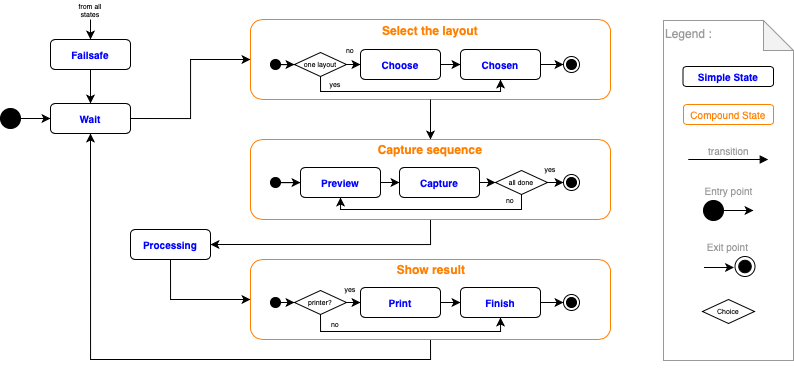

The diagram above was exported from draw.io. Its source (the exported page's mxGraphModel, read from the mxfile embedded in the PNG):
<mxGraphModel dx="925" dy="605" grid="1" gridSize="10" guides="1" tooltips="1" connect="1" arrows="1" fold="1" page="1" pageScale="1" pageWidth="1169" pageHeight="827" background="#ffffff" math="0" shadow="0">
  <root>
    <mxCell id="0" />
    <mxCell id="1" parent="0" />
    <mxCell id="2" value="Legend :" style="shape=note;whiteSpace=wrap;html=1;backgroundOutline=1;darkOpacity=0.05;strokeColor=#999999;fontColor=#999999;align=left;verticalAlign=top;" vertex="1" parent="1">
      <mxGeometry x="843" y="374" width="130" height="340" as="geometry" />
    </mxCell>
    <mxCell id="3" style="edgeStyle=orthogonalEdgeStyle;rounded=0;orthogonalLoop=1;jettySize=auto;html=1;exitX=0.5;exitY=1;exitDx=0;exitDy=0;fontSize=12;entryX=0.5;entryY=1;entryDx=0;entryDy=0;" edge="1" source="4" target="9" parent="1">
      <mxGeometry relative="1" as="geometry">
        <mxPoint x="190" y="453" as="targetPoint" />
      </mxGeometry>
    </mxCell>
    <mxCell id="4" value="" style="rounded=1;whiteSpace=wrap;html=1;fontSize=7;align=center;strokeColor=#FF8000;" vertex="1" parent="1">
      <mxGeometry x="430" y="613" width="360" height="80" as="geometry" />
    </mxCell>
    <mxCell id="5" style="edgeStyle=orthogonalEdgeStyle;rounded=0;orthogonalLoop=1;jettySize=auto;html=1;exitX=0.5;exitY=1;exitDx=0;exitDy=0;fontSize=12;entryX=1;entryY=0.5;entryDx=0;entryDy=0;" edge="1" source="6" target="16" parent="1">
      <mxGeometry relative="1" as="geometry">
        <mxPoint x="410" y="593" as="targetPoint" />
      </mxGeometry>
    </mxCell>
    <mxCell id="6" value="" style="rounded=1;whiteSpace=wrap;html=1;fontSize=7;align=center;strokeColor=#FF8000;" vertex="1" parent="1">
      <mxGeometry x="430" y="493" width="360" height="80" as="geometry" />
    </mxCell>
    <mxCell id="7" value="" style="rounded=1;whiteSpace=wrap;html=1;fontSize=7;align=center;strokeColor=#FF8000;" vertex="1" parent="1">
      <mxGeometry x="430" y="373" width="360" height="80" as="geometry" />
    </mxCell>
    <mxCell id="8" style="edgeStyle=orthogonalEdgeStyle;rounded=0;orthogonalLoop=1;jettySize=auto;html=1;exitX=1;exitY=0.5;exitDx=0;exitDy=0;entryX=0;entryY=0.5;entryDx=0;entryDy=0;fontSize=12;" edge="1" source="9" target="7" parent="1">
      <mxGeometry relative="1" as="geometry">
        <mxPoint x="349.9999999999999" y="432" as="targetPoint" />
      </mxGeometry>
    </mxCell>
    <mxCell id="9" value="&lt;b&gt;&lt;font style=&quot;font-size: 10px&quot;&gt;Wait&lt;/font&gt;&lt;/b&gt;&lt;font style=&quot;font-size: 8px&quot;&gt;&lt;br&gt;&lt;/font&gt;" style="rounded=1;whiteSpace=wrap;html=1;fontColor=#0000FF;" vertex="1" parent="1">
      <mxGeometry x="230" y="457" width="80" height="30" as="geometry" />
    </mxCell>
    <mxCell id="10" style="edgeStyle=orthogonalEdgeStyle;rounded=0;html=1;exitX=0.5;exitY=1;jettySize=auto;orthogonalLoop=1;" edge="1" source="9" target="9" parent="1">
      <mxGeometry relative="1" as="geometry" />
    </mxCell>
    <mxCell id="11" style="edgeStyle=orthogonalEdgeStyle;rounded=0;orthogonalLoop=1;jettySize=auto;html=1;exitX=1;exitY=0.5;exitDx=0;exitDy=0;entryX=0;entryY=0.5;entryDx=0;entryDy=0;fontSize=7;" edge="1" source="12" target="23" parent="1">
      <mxGeometry relative="1" as="geometry" />
    </mxCell>
    <mxCell id="12" value="&lt;font&gt;&lt;font style=&quot;font-size: 10px&quot;&gt;&lt;b&gt;Choose&lt;/b&gt;&lt;/font&gt;&lt;br&gt;&lt;/font&gt;" style="rounded=1;whiteSpace=wrap;html=1;fontColor=#0000FF;" vertex="1" parent="1">
      <mxGeometry x="540" y="403" width="80" height="30" as="geometry" />
    </mxCell>
    <mxCell id="13" style="edgeStyle=orthogonalEdgeStyle;rounded=0;orthogonalLoop=1;jettySize=auto;html=1;exitX=1;exitY=0.5;exitDx=0;exitDy=0;fontSize=12;entryX=0;entryY=0.5;entryDx=0;entryDy=0;" edge="1" source="14" target="56" parent="1">
      <mxGeometry relative="1" as="geometry" />
    </mxCell>
    <mxCell id="14" value="&lt;font&gt;&lt;b&gt;&lt;font style=&quot;font-size: 10px&quot;&gt;Capture&lt;/font&gt;&lt;/b&gt;&lt;br&gt;&lt;/font&gt;" style="rounded=1;whiteSpace=wrap;html=1;fontColor=#0000FF;" vertex="1" parent="1">
      <mxGeometry x="579" y="521" width="80" height="30" as="geometry" />
    </mxCell>
    <mxCell id="15" style="edgeStyle=orthogonalEdgeStyle;rounded=0;orthogonalLoop=1;jettySize=auto;html=1;exitX=0.5;exitY=1;exitDx=0;exitDy=0;entryX=0;entryY=0.5;entryDx=0;entryDy=0;fontSize=12;" edge="1" source="16" target="4" parent="1">
      <mxGeometry relative="1" as="geometry" />
    </mxCell>
    <mxCell id="16" value="&lt;font&gt;&lt;b&gt;&lt;font style=&quot;font-size: 10px&quot;&gt;Processing&lt;/font&gt;&lt;/b&gt;&lt;br&gt;&lt;/font&gt;" style="rounded=1;whiteSpace=wrap;html=1;fontColor=#0000FF;" vertex="1" parent="1">
      <mxGeometry x="310" y="583" width="80" height="30" as="geometry" />
    </mxCell>
    <mxCell id="17" style="edgeStyle=orthogonalEdgeStyle;rounded=0;orthogonalLoop=1;jettySize=auto;html=1;exitX=0.5;exitY=1;exitDx=0;exitDy=0;fontSize=12;entryX=0.5;entryY=1;entryDx=0;entryDy=0;" edge="1" source="37" target="27" parent="1">
      <mxGeometry relative="1" as="geometry">
        <mxPoint x="821" y="619" as="targetPoint" />
        <mxPoint x="483.5" y="679" as="sourcePoint" />
        <Array as="points">
          <mxPoint x="500" y="685" />
          <mxPoint x="680" y="685" />
        </Array>
      </mxGeometry>
    </mxCell>
    <mxCell id="18" style="edgeStyle=orthogonalEdgeStyle;rounded=0;orthogonalLoop=1;jettySize=auto;html=1;exitX=1;exitY=0.5;exitDx=0;exitDy=0;entryX=0;entryY=0.5;entryDx=0;entryDy=0;fontSize=12;" edge="1" source="19" target="27" parent="1">
      <mxGeometry relative="1" as="geometry" />
    </mxCell>
    <mxCell id="19" value="&lt;font&gt;&lt;b&gt;&lt;font style=&quot;font-size: 10px&quot;&gt;Print&lt;/font&gt;&lt;/b&gt;&lt;br&gt;&lt;/font&gt;" style="rounded=1;whiteSpace=wrap;html=1;fontColor=#0000FF;" vertex="1" parent="1">
      <mxGeometry x="540" y="641" width="80" height="30" as="geometry" />
    </mxCell>
    <mxCell id="20" style="edgeStyle=orthogonalEdgeStyle;rounded=0;html=1;exitX=0.25;exitY=0;entryX=0.25;entryY=0;jettySize=auto;orthogonalLoop=1;" edge="1" source="14" target="14" parent="1">
      <mxGeometry relative="1" as="geometry" />
    </mxCell>
    <mxCell id="21" style="edgeStyle=orthogonalEdgeStyle;rounded=0;orthogonalLoop=1;jettySize=auto;html=1;exitX=0.5;exitY=1;exitDx=0;exitDy=0;entryX=0.5;entryY=0;entryDx=0;entryDy=0;fontSize=7;" edge="1" source="7" target="6" parent="1">
      <mxGeometry relative="1" as="geometry" />
    </mxCell>
    <mxCell id="22" style="edgeStyle=orthogonalEdgeStyle;rounded=0;orthogonalLoop=1;jettySize=auto;html=1;exitX=1;exitY=0.5;exitDx=0;exitDy=0;fontSize=12;entryX=0;entryY=0.5;entryDx=0;entryDy=0;" edge="1" source="23" target="52" parent="1">
      <mxGeometry relative="1" as="geometry" />
    </mxCell>
    <mxCell id="23" value="&lt;font&gt;&lt;font style=&quot;font-size: 10px&quot;&gt;&lt;b&gt;Chosen&lt;/b&gt;&lt;/font&gt;&lt;br&gt;&lt;/font&gt;" style="rounded=1;whiteSpace=wrap;html=1;fontColor=#0000FF;" vertex="1" parent="1">
      <mxGeometry x="640" y="403" width="80" height="30" as="geometry" />
    </mxCell>
    <mxCell id="24" style="edgeStyle=orthogonalEdgeStyle;rounded=0;orthogonalLoop=1;jettySize=auto;html=1;exitX=1;exitY=0.5;exitDx=0;exitDy=0;entryX=0;entryY=0.5;entryDx=0;entryDy=0;fontSize=12;" edge="1" source="25" target="14" parent="1">
      <mxGeometry relative="1" as="geometry" />
    </mxCell>
    <mxCell id="25" value="&lt;font&gt;&lt;font style=&quot;font-size: 10px&quot;&gt;&lt;b&gt;Preview&lt;/b&gt;&lt;/font&gt;&lt;br&gt;&lt;/font&gt;" style="rounded=1;whiteSpace=wrap;html=1;fontColor=#0000FF;" vertex="1" parent="1">
      <mxGeometry x="480" y="521" width="80" height="30" as="geometry" />
    </mxCell>
    <mxCell id="26" style="edgeStyle=orthogonalEdgeStyle;rounded=0;orthogonalLoop=1;jettySize=auto;html=1;exitX=1;exitY=0.5;exitDx=0;exitDy=0;entryX=0;entryY=0.5;entryDx=0;entryDy=0;fontSize=12;" edge="1" source="27" target="49" parent="1">
      <mxGeometry relative="1" as="geometry" />
    </mxCell>
    <mxCell id="27" value="&lt;font&gt;&lt;font style=&quot;font-size: 10px&quot;&gt;&lt;b&gt;Finish&lt;/b&gt;&lt;/font&gt;&lt;br&gt;&lt;/font&gt;" style="rounded=1;whiteSpace=wrap;html=1;fontColor=#0000FF;" vertex="1" parent="1">
      <mxGeometry x="640" y="641" width="80" height="30" as="geometry" />
    </mxCell>
    <mxCell id="28" style="edgeStyle=orthogonalEdgeStyle;rounded=0;orthogonalLoop=1;jettySize=auto;html=1;exitX=0.5;exitY=1;exitDx=0;exitDy=0;entryX=0.5;entryY=0;entryDx=0;entryDy=0;fontSize=12;fontColor=#0000FF;" edge="1" source="29" target="9" parent="1">
      <mxGeometry relative="1" as="geometry" />
    </mxCell>
    <mxCell id="29" value="&lt;font&gt;&lt;font style=&quot;font-size: 10px&quot;&gt;&lt;b&gt;Failsafe&lt;/b&gt;&lt;/font&gt;&lt;br&gt;&lt;/font&gt;" style="rounded=1;whiteSpace=wrap;html=1;fontColor=#0000FF;" vertex="1" parent="1">
      <mxGeometry x="230" y="393" width="80" height="30" as="geometry" />
    </mxCell>
    <mxCell id="30" style="edgeStyle=orthogonalEdgeStyle;rounded=0;orthogonalLoop=1;jettySize=auto;html=1;exitX=0.5;exitY=1;exitDx=0;exitDy=0;entryX=0.5;entryY=1;entryDx=0;entryDy=0;fontSize=7;" edge="1" source="78" target="23" parent="1">
      <mxGeometry relative="1" as="geometry">
        <Array as="points">
          <mxPoint x="500" y="445" />
          <mxPoint x="680" y="445" />
        </Array>
      </mxGeometry>
    </mxCell>
    <mxCell id="31" value="yes" style="text;html=1;strokeColor=none;fillColor=none;align=center;verticalAlign=middle;whiteSpace=wrap;rounded=0;fontSize=7;" vertex="1" parent="1">
      <mxGeometry x="495" y="428" width="40" height="20" as="geometry" />
    </mxCell>
    <mxCell id="32" value="Select the layout" style="text;html=1;strokeColor=none;fillColor=none;align=center;verticalAlign=middle;whiteSpace=wrap;rounded=0;fontSize=12;fontStyle=1;fontColor=#FF8000;" vertex="1" parent="1">
      <mxGeometry x="545" y="374" width="130" height="20" as="geometry" />
    </mxCell>
    <mxCell id="33" value="&lt;b&gt;Capture sequence&lt;/b&gt;" style="text;html=1;strokeColor=none;fillColor=none;align=center;verticalAlign=middle;whiteSpace=wrap;rounded=0;fontSize=12;fontStyle=1;fontColor=#FF8000;" vertex="1" parent="1">
      <mxGeometry x="545" y="493" width="130" height="20" as="geometry" />
    </mxCell>
    <mxCell id="34" style="edgeStyle=orthogonalEdgeStyle;rounded=0;orthogonalLoop=1;jettySize=auto;html=1;exitX=1;exitY=0.5;exitDx=0;exitDy=0;entryX=0;entryY=0.5;entryDx=0;entryDy=0;fontSize=12;" edge="1" source="37" target="19" parent="1">
      <mxGeometry relative="1" as="geometry">
        <mxPoint x="506" y="656" as="sourcePoint" />
      </mxGeometry>
    </mxCell>
    <mxCell id="35" value="&lt;b&gt;Show result&lt;/b&gt;" style="text;html=1;strokeColor=none;fillColor=none;align=center;verticalAlign=middle;whiteSpace=wrap;rounded=0;fontSize=12;fontStyle=1;fontColor=#FF8000;" vertex="1" parent="1">
      <mxGeometry x="546" y="613" width="130" height="20" as="geometry" />
    </mxCell>
    <mxCell id="36" style="edgeStyle=orthogonalEdgeStyle;rounded=0;orthogonalLoop=1;jettySize=auto;html=1;exitX=0.5;exitY=1;exitDx=0;exitDy=0;fontSize=12;" edge="1" source="33" target="33" parent="1">
      <mxGeometry relative="1" as="geometry" />
    </mxCell>
    <mxCell id="37" value="printer?" style="rhombus;whiteSpace=wrap;html=1;fontSize=7;align=center;" vertex="1" parent="1">
      <mxGeometry x="474" y="644" width="52" height="24" as="geometry" />
    </mxCell>
    <mxCell id="38" value="yes" style="text;html=1;strokeColor=none;fillColor=none;align=center;verticalAlign=middle;whiteSpace=wrap;rounded=0;fontSize=7;" vertex="1" parent="1">
      <mxGeometry x="510" y="633" width="40" height="20" as="geometry" />
    </mxCell>
    <mxCell id="39" value="" style="edgeStyle=orthogonalEdgeStyle;rounded=0;orthogonalLoop=1;jettySize=auto;html=1;fontSize=12;entryX=0;entryY=0.5;entryDx=0;entryDy=0;" edge="1" source="40" target="78" parent="1">
      <mxGeometry relative="1" as="geometry" />
    </mxCell>
    <mxCell id="40" value="" style="ellipse;whiteSpace=wrap;html=1;aspect=fixed;labelBackgroundColor=none;fontSize=12;align=center;fillColor=#000000;" vertex="1" parent="1">
      <mxGeometry x="450" y="413" width="10" height="10" as="geometry" />
    </mxCell>
    <mxCell id="41" value="" style="edgeStyle=orthogonalEdgeStyle;rounded=0;orthogonalLoop=1;jettySize=auto;html=1;fontSize=12;" edge="1" source="42" target="25" parent="1">
      <mxGeometry relative="1" as="geometry" />
    </mxCell>
    <mxCell id="42" value="" style="ellipse;whiteSpace=wrap;html=1;aspect=fixed;labelBackgroundColor=none;fontSize=12;align=center;fillColor=#000000;" vertex="1" parent="1">
      <mxGeometry x="450" y="531" width="10" height="10" as="geometry" />
    </mxCell>
    <mxCell id="43" style="edgeStyle=orthogonalEdgeStyle;rounded=0;orthogonalLoop=1;jettySize=auto;html=1;exitX=1;exitY=0.5;exitDx=0;exitDy=0;entryX=0;entryY=0.5;entryDx=0;entryDy=0;fontSize=7;fontColor=#FF8000;" edge="1" source="44" target="37" parent="1">
      <mxGeometry relative="1" as="geometry" />
    </mxCell>
    <mxCell id="44" value="" style="ellipse;whiteSpace=wrap;html=1;aspect=fixed;labelBackgroundColor=none;fontSize=12;align=center;fillColor=#000000;" vertex="1" parent="1">
      <mxGeometry x="450" y="651" width="10" height="10" as="geometry" />
    </mxCell>
    <mxCell id="45" value="" style="group" vertex="1" connectable="0" parent="1">
      <mxGeometry x="743" y="528" width="16" height="16" as="geometry" />
    </mxCell>
    <mxCell id="46" value="" style="ellipse;whiteSpace=wrap;html=1;aspect=fixed;labelBackgroundColor=none;fillColor=#FFFFFF;fontSize=12;align=center;" vertex="1" parent="45">
      <mxGeometry width="16" height="16" as="geometry" />
    </mxCell>
    <mxCell id="47" value="" style="ellipse;whiteSpace=wrap;html=1;aspect=fixed;labelBackgroundColor=none;fontSize=12;align=center;fillColor=#000000;" vertex="1" parent="45">
      <mxGeometry x="3" y="3" width="10" height="10" as="geometry" />
    </mxCell>
    <mxCell id="48" value="" style="group" vertex="1" connectable="0" parent="1">
      <mxGeometry x="743" y="648" width="16" height="16" as="geometry" />
    </mxCell>
    <mxCell id="49" value="" style="ellipse;whiteSpace=wrap;html=1;aspect=fixed;labelBackgroundColor=none;fillColor=#FFFFFF;fontSize=12;align=center;" vertex="1" parent="48">
      <mxGeometry width="16" height="16" as="geometry" />
    </mxCell>
    <mxCell id="50" value="" style="ellipse;whiteSpace=wrap;html=1;aspect=fixed;labelBackgroundColor=none;fontSize=12;align=center;fillColor=#000000;" vertex="1" parent="48">
      <mxGeometry x="3" y="3" width="10" height="10" as="geometry" />
    </mxCell>
    <mxCell id="51" value="" style="group" vertex="1" connectable="0" parent="1">
      <mxGeometry x="743" y="410" width="16" height="16" as="geometry" />
    </mxCell>
    <mxCell id="52" value="" style="ellipse;whiteSpace=wrap;html=1;aspect=fixed;labelBackgroundColor=none;fillColor=#FFFFFF;fontSize=12;align=center;" vertex="1" parent="51">
      <mxGeometry width="16" height="16" as="geometry" />
    </mxCell>
    <mxCell id="53" value="" style="ellipse;whiteSpace=wrap;html=1;aspect=fixed;labelBackgroundColor=none;fontSize=12;align=center;fillColor=#000000;" vertex="1" parent="51">
      <mxGeometry x="3" y="3" width="10" height="10" as="geometry" />
    </mxCell>
    <mxCell id="54" style="edgeStyle=orthogonalEdgeStyle;rounded=0;orthogonalLoop=1;jettySize=auto;html=1;exitX=0.5;exitY=1;exitDx=0;exitDy=0;entryX=0.5;entryY=1;entryDx=0;entryDy=0;fontSize=12;" edge="1" source="56" target="25" parent="1">
      <mxGeometry relative="1" as="geometry">
        <Array as="points">
          <mxPoint x="701" y="563" />
          <mxPoint x="520" y="563" />
        </Array>
      </mxGeometry>
    </mxCell>
    <mxCell id="55" style="edgeStyle=orthogonalEdgeStyle;rounded=0;orthogonalLoop=1;jettySize=auto;html=1;exitX=1;exitY=0.5;exitDx=0;exitDy=0;entryX=0;entryY=0.5;entryDx=0;entryDy=0;fontSize=12;" edge="1" source="56" target="46" parent="1">
      <mxGeometry relative="1" as="geometry" />
    </mxCell>
    <mxCell id="56" value="all done" style="rhombus;whiteSpace=wrap;html=1;fontSize=7;align=center;" vertex="1" parent="1">
      <mxGeometry x="675" y="524" width="52" height="24" as="geometry" />
    </mxCell>
    <mxCell id="57" value="no" style="text;html=1;strokeColor=none;fillColor=none;align=center;verticalAlign=middle;whiteSpace=wrap;rounded=0;fontSize=7;" vertex="1" parent="1">
      <mxGeometry x="670" y="544" width="40" height="20" as="geometry" />
    </mxCell>
    <mxCell id="58" value="no" style="text;html=1;strokeColor=none;fillColor=none;align=center;verticalAlign=middle;whiteSpace=wrap;rounded=0;fontSize=7;" vertex="1" parent="1">
      <mxGeometry x="510" y="394" width="40" height="20" as="geometry" />
    </mxCell>
    <mxCell id="59" value="" style="endArrow=classic;html=1;fontSize=12;fontColor=#0000FF;entryX=0.5;entryY=0;entryDx=0;entryDy=0;" edge="1" target="29" parent="1">
      <mxGeometry width="50" height="50" relative="1" as="geometry">
        <mxPoint x="270" y="373" as="sourcePoint" />
        <mxPoint x="520" y="433" as="targetPoint" />
      </mxGeometry>
    </mxCell>
    <mxCell id="60" value="from all states" style="text;html=1;strokeColor=none;fillColor=none;align=center;verticalAlign=middle;whiteSpace=wrap;rounded=0;labelBackgroundColor=none;fontSize=7;fontColor=#000000;" vertex="1" parent="1">
      <mxGeometry x="250" y="354" width="40" height="20" as="geometry" />
    </mxCell>
    <mxCell id="61" value="yes" style="text;html=1;strokeColor=none;fillColor=none;align=center;verticalAlign=middle;whiteSpace=wrap;rounded=0;fontSize=7;" vertex="1" parent="1">
      <mxGeometry x="710" y="513" width="40" height="20" as="geometry" />
    </mxCell>
    <mxCell id="62" value="no" style="text;html=1;strokeColor=none;fillColor=none;align=center;verticalAlign=middle;whiteSpace=wrap;rounded=0;fontSize=7;" vertex="1" parent="1">
      <mxGeometry x="495" y="668" width="40" height="20" as="geometry" />
    </mxCell>
    <mxCell id="63" style="edgeStyle=orthogonalEdgeStyle;rounded=0;orthogonalLoop=1;jettySize=auto;html=1;exitX=1;exitY=0.5;exitDx=0;exitDy=0;entryX=0;entryY=0.5;entryDx=0;entryDy=0;fontSize=7;fontColor=#FF8000;" edge="1" source="64" target="9" parent="1">
      <mxGeometry relative="1" as="geometry" />
    </mxCell>
    <mxCell id="64" value="" style="ellipse;whiteSpace=wrap;html=1;aspect=fixed;labelBackgroundColor=none;strokeColor=#000000;fillColor=#000000;fontSize=7;fontColor=#FF8000;align=center;" vertex="1" parent="1">
      <mxGeometry x="180" y="462" width="20" height="20" as="geometry" />
    </mxCell>
    <mxCell id="65" value="&lt;b style=&quot;font-size: 10px&quot;&gt;&lt;font style=&quot;font-size: 10px&quot;&gt;Simple State&lt;/font&gt;&lt;/b&gt;&lt;font style=&quot;font-size: 10px&quot;&gt;&lt;br style=&quot;font-size: 10px&quot;&gt;&lt;/font&gt;" style="rounded=1;whiteSpace=wrap;html=1;fontColor=#0000FF;fontSize=10;" vertex="1" parent="1">
      <mxGeometry x="862.5" y="420" width="90.5" height="20" as="geometry" />
    </mxCell>
    <mxCell id="66" value="Compound State" style="rounded=1;whiteSpace=wrap;html=1;fontColor=#FF8000;strokeColor=#FF8000;fontSize=10;" vertex="1" parent="1">
      <mxGeometry x="863" y="458" width="90" height="20" as="geometry" />
    </mxCell>
    <mxCell id="67" style="edgeStyle=orthogonalEdgeStyle;rounded=0;orthogonalLoop=1;jettySize=auto;html=1;exitX=1;exitY=0.5;exitDx=0;exitDy=0;entryX=0;entryY=0.5;entryDx=0;entryDy=0;fontSize=7;fontColor=#FF8000;" edge="1" source="68" parent="1">
      <mxGeometry relative="1" as="geometry">
        <mxPoint x="933" y="564" as="targetPoint" />
      </mxGeometry>
    </mxCell>
    <mxCell id="68" value="" style="ellipse;whiteSpace=wrap;html=1;aspect=fixed;labelBackgroundColor=none;strokeColor=#000000;fillColor=#000000;fontSize=7;fontColor=#FF8000;align=center;" vertex="1" parent="1">
      <mxGeometry x="883" y="554" width="20" height="20" as="geometry" />
    </mxCell>
    <mxCell id="69" value="" style="group" vertex="1" connectable="0" parent="1">
      <mxGeometry x="914.5" y="610" width="29" height="23.75" as="geometry" />
    </mxCell>
    <mxCell id="70" value="" style="ellipse;whiteSpace=wrap;html=1;aspect=fixed;labelBackgroundColor=none;fillColor=#FFFFFF;fontSize=12;align=center;" vertex="1" parent="69">
      <mxGeometry width="20" height="20" as="geometry" />
    </mxCell>
    <mxCell id="71" value="" style="ellipse;whiteSpace=wrap;html=1;aspect=fixed;labelBackgroundColor=none;fontSize=12;align=center;fillColor=#000000;" vertex="1" parent="69">
      <mxGeometry x="3.75" y="3.75" width="12.5" height="12.5" as="geometry" />
    </mxCell>
    <mxCell id="72" style="edgeStyle=orthogonalEdgeStyle;rounded=0;orthogonalLoop=1;jettySize=auto;html=1;exitX=1;exitY=0.5;exitDx=0;exitDy=0;fontSize=7;fontColor=#FF8000;" edge="1" parent="1">
      <mxGeometry relative="1" as="geometry">
        <mxPoint x="913.5" y="621" as="targetPoint" />
        <mxPoint x="883.5" y="621" as="sourcePoint" />
        <Array as="points">
          <mxPoint x="903.5" y="621" />
          <mxPoint x="903.5" y="621" />
        </Array>
      </mxGeometry>
    </mxCell>
    <mxCell id="73" value="Entry point" style="text;html=1;strokeColor=none;fillColor=none;align=center;verticalAlign=middle;whiteSpace=wrap;rounded=0;fontColor=#999999;fontSize=10;" vertex="1" parent="1">
      <mxGeometry x="880.5" y="534" width="55" height="20" as="geometry" />
    </mxCell>
    <mxCell id="74" value="Exit point" style="text;html=1;strokeColor=none;fillColor=none;align=center;verticalAlign=middle;whiteSpace=wrap;rounded=0;fontColor=#999999;fontSize=10;" vertex="1" parent="1">
      <mxGeometry x="880" y="590" width="55" height="20" as="geometry" />
    </mxCell>
    <mxCell id="75" value="Choice" style="rhombus;whiteSpace=wrap;html=1;fontSize=7;align=center;" vertex="1" parent="1">
      <mxGeometry x="882" y="653" width="52" height="24" as="geometry" />
    </mxCell>
    <mxCell id="76" style="edgeStyle=orthogonalEdgeStyle;rounded=0;orthogonalLoop=1;jettySize=auto;html=1;exitX=0.5;exitY=1;exitDx=0;exitDy=0;exitPerimeter=0;fontSize=10;fontColor=#999999;" edge="1" parent="1">
      <mxGeometry relative="1" as="geometry">
        <mxPoint x="907.25" y="676" as="sourcePoint" />
        <mxPoint x="907.25" y="676" as="targetPoint" />
      </mxGeometry>
    </mxCell>
    <mxCell id="77" value="transition" style="html=1;verticalAlign=bottom;endArrow=block;fontSize=10;fontColor=#999999;" edge="1" parent="1">
      <mxGeometry width="80" relative="1" as="geometry">
        <mxPoint x="867.75" y="513" as="sourcePoint" />
        <mxPoint x="947.75" y="513" as="targetPoint" />
      </mxGeometry>
    </mxCell>
    <mxCell id="78" value="one layout" style="rhombus;whiteSpace=wrap;html=1;fontSize=7;align=center;" vertex="1" parent="1">
      <mxGeometry x="474" y="406" width="52" height="24" as="geometry" />
    </mxCell>
    <mxCell id="79" value="" style="edgeStyle=orthogonalEdgeStyle;rounded=0;orthogonalLoop=1;jettySize=auto;html=1;fontSize=12;exitX=1;exitY=0.5;exitDx=0;exitDy=0;entryX=0;entryY=0.5;entryDx=0;entryDy=0;" edge="1" source="78" target="12" parent="1">
      <mxGeometry relative="1" as="geometry">
        <mxPoint x="469.9999999999999" y="428.0000000000001" as="sourcePoint" />
        <mxPoint x="520" y="370" as="targetPoint" />
      </mxGeometry>
    </mxCell>
  </root>
</mxGraphModel>